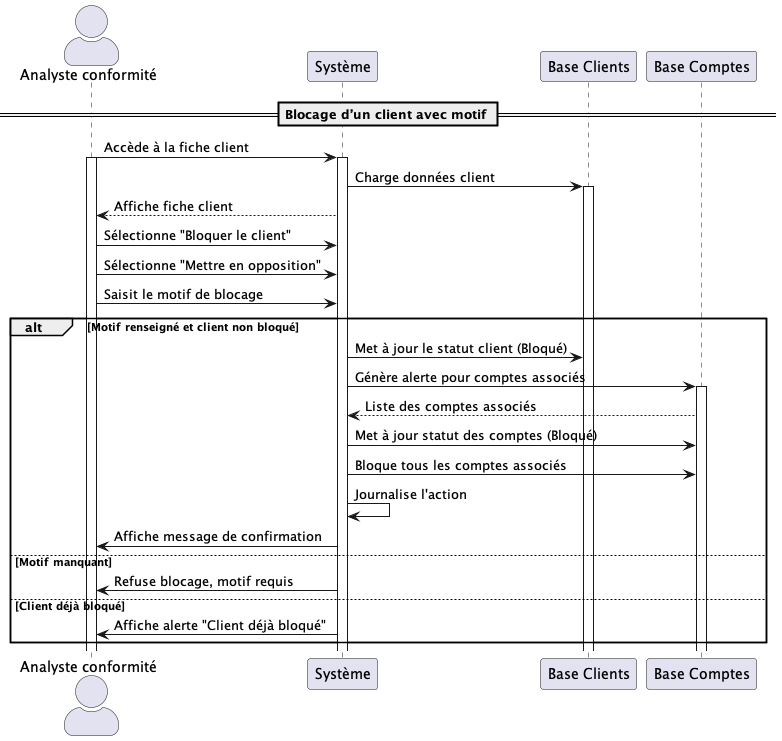

The diagram above was rendered by PlantUML. Its source (embedded in the PNG):
@startuml UC032
skinparam actorStyle awesome

actor "Analyste conformité" as Analyste
participant "Système" as Système
participant "Base Clients" as Clients
participant "Base Comptes" as Comptes

== Blocage d’un client avec motif ==

Analyste -> Système : Accède à la fiche client
activate Analyste
activate Système
Système -> Clients : Charge données client
activate Clients
Système --> Analyste : Affiche fiche client
Analyste -> Système : Sélectionne "Bloquer le client"
Analyste -> Système : Sélectionne "Mettre en opposition"
Analyste -> Système : Saisit le motif de blocage

alt Motif renseigné et client non bloqué
    Système -> Clients : Met à jour le statut client (Bloqué)
    Système -> Comptes : Génère alerte pour comptes associés
    activate Comptes
    Comptes --> Système : Liste des comptes associés
    Système -> Comptes : Met à jour statut des comptes (Bloqué)
    Système -> Comptes : Bloque tous les comptes associés
    Système -> Système : Journalise l'action
    Système -> Analyste : Affiche message de confirmation
else Motif manquant
    Système -> Analyste : Refuse blocage, motif requis
else Client déjà bloqué
    Système -> Analyste : Affiche alerte "Client déjà bloqué"
end

@enduml